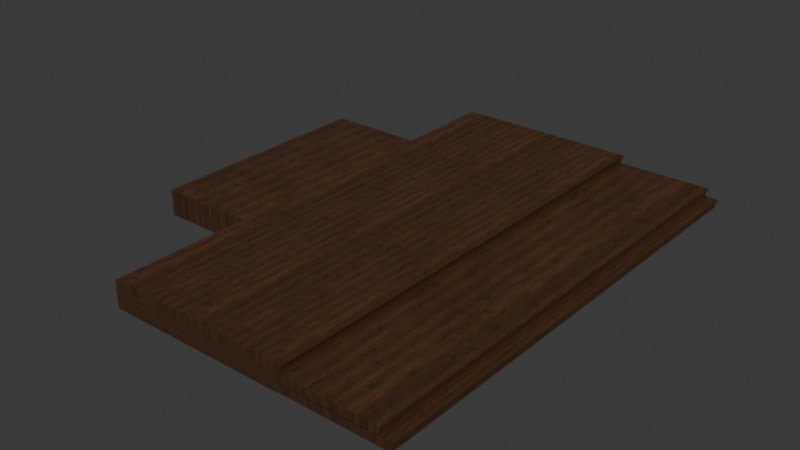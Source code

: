 # Source: stairs-gh.blend  (saved by Blender 5.1.30; exported with 4.5.12 LTS)
import bpy
from mathutils import Matrix  # noqa: F401  (used for matrix-valued properties, if any)

bpy.ops.wm.read_factory_settings(use_empty=True)
scene = bpy.context.scene
scene.name = 'Scene'

# ---- collections
col_collection = bpy.data.collections.new('Collection'); scene.collection.children.link(col_collection)

# ---- images (referenced by path relative to the original .blend; pixels are not part of the script)
import os
ASSET_DIR = os.environ.get("B2B_ASSET_DIR", "")  # directory of the original .blend (textures are referenced by path, not embedded)
HERE = os.path.dirname(os.path.abspath(__file__))  # packed textures are extracted next to this script under _unpacked/

def load_image(name, relpath, width, height, colorspace="sRGB"):
    """Load a texture the original file referenced (path relative to the .blend, or extracted next to this script)."""
    p = next((c for c in (os.path.join(HERE, relpath), os.path.join(ASSET_DIR, relpath)) if relpath and os.path.exists(c)), "")
    if p:
        img = bpy.data.images.load(p, check_existing=True)
        img.name = name
    else:  # same state as the original file: an image datablock whose file is absent (Cycles renders it pink)
        img = bpy.data.images.new(name, width, height)
        img.source = "FILE"
        img.filepath = "//" + (relpath or name)
    img.colorspace_settings.name = colorspace
    return img
img_woodstairs_png = load_image('woodstairs.png', '_unpacked/woodstairs.66999605.png', 1254, 1254, 'sRGB')

# ---- materials (node trees are filled in below, after node groups)
mat_material_002 = bpy.data.materials.new('Material.002')
mat_material_003 = bpy.data.materials.new('Material.003')
mat_material_004 = bpy.data.materials.new('Material.004')
mat_material_001 = bpy.data.materials.new('Material.001')

# ---- material node trees
mat_material_002.use_nodes = True; mat_material_002.node_tree.nodes.clear()
_N = mat_material_002.node_tree.nodes; _L = mat_material_002.node_tree.links
n0 = _N.new('ShaderNodeBsdfPrincipled'); n0.name = 'Principled BSDF'; n0.location = (-200, 100)
n1 = _N.new('ShaderNodeOutputMaterial'); n1.name = 'Material Output'; n1.location = (200, 100)
n2 = _N.new('ShaderNodeTexImage'); n2.name = 'Image Texture'; n2.location = (-529, 100)
n2.image = img_woodstairs_png
n2.projection = 'BOX'
n3 = _N.new('ShaderNodeMapping'); n3.name = 'Mapping'; n3.location = (-722, 134)
n3.inputs[3].default_value = (4.9, 2.8, 1.0)
n4 = _N.new('ShaderNodeTexCoord'); n4.name = 'Texture Coordinate'; n4.location = (-927, 125)
_L.new(n0.outputs[0], n1.inputs[0])
_L.new(n2.outputs[0], n0.inputs[0])
_L.new(n3.outputs[0], n2.inputs[0])
_L.new(n4.outputs[2], n3.inputs[0])
n1.is_active_output = True
mat_material_003.use_nodes = True; mat_material_003.node_tree.nodes.clear()
_N = mat_material_003.node_tree.nodes; _L = mat_material_003.node_tree.links
n0 = _N.new('ShaderNodeBsdfPrincipled'); n0.name = 'Principled BSDF'; n0.location = (-200, 100)
n1 = _N.new('ShaderNodeOutputMaterial'); n1.name = 'Material Output'; n1.location = (200, 100)
n2 = _N.new('ShaderNodeTexImage'); n2.name = 'Image Texture'; n2.location = (-489, 97)
n2.image = img_woodstairs_png
n2.projection = 'BOX'
n3 = _N.new('ShaderNodeMapping'); n3.name = 'Mapping'; n3.location = (-722, 175)
n3.inputs[3].default_value = (1.7, 2.8, 1.0)
n4 = _N.new('ShaderNodeTexCoord'); n4.name = 'Texture Coordinate'; n4.location = (-923, 144)
_L.new(n0.outputs[0], n1.inputs[0])
_L.new(n2.outputs[0], n0.inputs[0])
_L.new(n4.outputs[2], n3.inputs[0])
_L.new(n3.outputs[0], n2.inputs[0])
n1.is_active_output = True
mat_material_004.use_nodes = True; mat_material_004.node_tree.nodes.clear()
_N = mat_material_004.node_tree.nodes; _L = mat_material_004.node_tree.links
n0 = _N.new('ShaderNodeBsdfPrincipled'); n0.name = 'Principled BSDF'; n0.location = (-200, 100)
n1 = _N.new('ShaderNodeOutputMaterial'); n1.name = 'Material Output'; n1.location = (200, 100)
n2 = _N.new('ShaderNodeTexImage'); n2.name = 'Image Texture'; n2.location = (-535, 109)
n2.image = img_woodstairs_png
n2.projection = 'BOX'
n3 = _N.new('ShaderNodeMapping'); n3.name = 'Mapping'; n3.location = (-733, 138)
n3.inputs[3].default_value = (5.8, 2.8, 1.0)
n4 = _N.new('ShaderNodeTexCoord'); n4.name = 'Texture Coordinate'; n4.location = (-960, 144)
_L.new(n0.outputs[0], n1.inputs[0])
_L.new(n2.outputs[0], n0.inputs[0])
_L.new(n4.outputs[2], n3.inputs[0])
_L.new(n3.outputs[0], n2.inputs[0])
n1.is_active_output = True
mat_material_001.use_nodes = True; mat_material_001.node_tree.nodes.clear()
_N = mat_material_001.node_tree.nodes; _L = mat_material_001.node_tree.links
n0 = _N.new('ShaderNodeBsdfPrincipled'); n0.name = 'Principled BSDF'; n0.location = (-200, 100)
n1 = _N.new('ShaderNodeOutputMaterial'); n1.name = 'Material Output'; n1.location = (200, 100)
n2 = _N.new('ShaderNodeTexImage'); n2.name = 'Image Texture'; n2.location = (-539, 120)
n2.image = img_woodstairs_png
n2.projection = 'BOX'
n3 = _N.new('ShaderNodeMapping'); n3.name = 'Mapping'; n3.location = (-725, 144)
n3.inputs[3].default_value = (1.9, 3.4, 0.0)
n4 = _N.new('ShaderNodeTexCoord'); n4.name = 'Texture Coordinate'; n4.location = (-928, 145)
_L.new(n0.outputs[0], n1.inputs[0])
_L.new(n2.outputs[0], n0.inputs[0])
_L.new(n4.outputs[2], n3.inputs[0])
_L.new(n3.outputs[0], n2.inputs[0])
n1.is_active_output = True

# ---- world
world_world = bpy.data.worlds.new('World'); scene.world = world_world
world_world.use_nodes = True; world_world.node_tree.nodes.clear()
_N = world_world.node_tree.nodes; _L = world_world.node_tree.links
n0 = _N.new('ShaderNodeOutputWorld'); n0.name = 'World Output'; n0.location = (200, 100)
n1 = _N.new('ShaderNodeBackground'); n1.name = 'Background'; n1.location = (-200, 100)
n1.inputs[0].default_value = (0.05088, 0.05088, 0.05088, 1.0)
_L.new(n1.outputs[0], n0.inputs[0])
n0.is_active_output = True
world_world.color = (0.05088, 0.05088, 0.05088)
world_world.sun_shadow_jitter_overblur = 0.0

# ---- meshes
me_cube_001 = bpy.data.meshes.new('Cube.001')
me_cube_001.from_pydata([(-3.1, -7.5, -0.1), (-3.1, -7.5, 0.1), (-3.1, 7.5, -0.1), (-3.1, 7.5, 0.1), (2.4, -7.5, -0.1), (2.4, -7.5, 0.1), (2.4, 7.5, -0.1), (2.4, 7.5, 0.1), (-3.1, -7.5, 0.1703), (-3.1, 7.5, 0.1703), (2.4, 7.5, 0.1703), (2.4, -7.5, 0.1703), (2.459, 7.5, 0.1), (2.459, -7.5, 0.1), (2.459, 7.5, 0.1703), (2.459, -7.5, 0.1703)], [], [(0, 1, 3, 2), (2, 3, 7, 6), (6, 7, 5, 4), (4, 5, 1, 0), (2, 6, 4, 0), (3, 1, 8, 9), (10, 9, 8, 11), (1, 5, 11, 8), (7, 3, 9, 10), (11, 5, 13, 15), (13, 12, 14, 15), (10, 11, 15, 14), (5, 7, 12, 13), (7, 10, 14, 12)])
_uv = me_cube_001.uv_layers.new(name='UVMap')
_uv.uv.foreach_set('vector', [0.375, 0.0, 0.625, 0.0, 0.625, 0.25, 0.375, 0.25, -0.05698, -0.1833, -0.05698, 0.5567, 0.683, 0.5567, 0.683, -0.1833, 0.87, -0.1833, 0.87, 0.5567, 0.13, 0.5567, 0.13, -0.1833, 0.683, -0.1833, 0.683, 0.5567, -0.05698, 0.5567, -0.05698, -0.1833, -0.05698, 0.87, 0.683, 0.87, 0.683, 0.13, -0.05698, 0.13, 0.625, 0.25, 0.625, 0.0, 0.625, 0.0, 0.625, 0.25, 0.683, 0.87, -0.05698, 0.87, -0.05698, 0.13, 0.683, 0.13, -0.05698, 0.5567, 0.683, 0.5567, 0.683, 0.8167, -0.05698, 0.8167, 0.683, 0.5567, -0.05698, 0.5567, -0.05698, 0.8167, 0.683, 0.8167, 0.683, 0.8167, 0.683, 0.5567, 0.691, 0.5567, 0.691, 0.8167, 0.13, 0.5567, 0.87, 0.5567, 0.87, 0.8167, 0.13, 0.8167, 0.683, 0.87, 0.683, 0.13, 0.691, 0.13, 0.691, 0.87, 0.683, 0.13, 0.683, 0.87, 0.691, 0.87, 0.691, 0.13, 0.683, 0.5567, 0.683, 0.8167, 0.691, 0.8167, 0.691, 0.5567])
me_cube_001.materials.append(mat_material_002)
me_cube_001.update()
me_cube_002 = bpy.data.meshes.new('Cube.002')
me_cube_002.from_pydata([(-2.78, -7.5, 0.16), (-2.78, -7.5, 0.36), (-2.78, 7.5, 0.16), (-2.78, 7.5, 0.36), (2.06, -7.5, 0.16), (2.06, -7.5, 0.36), (2.06, 7.5, 0.16), (2.06, 7.5, 0.36), (-2.78, -7.5, 0.4303), (-2.78, 7.5, 0.4303), (2.06, 7.5, 0.4303), (2.06, -7.5, 0.4303), (2.112, 7.5, 0.36), (2.112, -7.5, 0.36), (2.112, 7.5, 0.4303), (2.112, -7.5, 0.4303)], [], [(0, 1, 3, 2), (2, 3, 7, 6), (6, 7, 5, 4), (4, 5, 1, 0), (2, 6, 4, 0), (3, 1, 8, 9), (10, 9, 8, 11), (1, 5, 11, 8), (7, 3, 9, 10), (11, 5, 13, 15), (13, 12, 14, 15), (10, 11, 15, 14), (5, 7, 12, 13), (7, 10, 14, 12)])
_uv = me_cube_002.uv_layers.new(name='UVMap')
_uv.uv.foreach_set('vector', [0.375, 0.0, 0.625, 0.0, 0.625, 0.25, 0.375, 0.25, -0.07398, -0.2454, -0.07398, 0.4945, 0.666, 0.4945, 0.666, -0.2454, 0.87, -0.2454, 0.87, 0.4945, 0.13, 0.4945, 0.13, -0.2454, 0.666, -0.2454, 0.666, 0.4945, -0.07398, 0.4945, -0.07398, -0.2454, 0.125, 0.5, 0.375, 0.5, 0.375, 0.75, 0.125, 0.75, 0.625, 0.25, 0.625, 0.0, 0.625, 0.0, 0.625, 0.25, 0.666, 0.87, -0.07398, 0.87, -0.07398, 0.13, 0.666, 0.13, -0.07398, 0.4945, 0.666, 0.4945, 0.666, 0.7546, -0.07398, 0.7546, 0.666, 0.4945, -0.07398, 0.4945, -0.07398, 0.7546, 0.666, 0.7546, 0.666, 0.7546, 0.666, 0.4945, 0.674, 0.4945, 0.674, 0.7546, 0.13, 0.4945, 0.87, 0.4945, 0.87, 0.7546, 0.13, 0.7546, 0.666, 0.87, 0.666, 0.13, 0.674, 0.13, 0.674, 0.87, 0.666, 0.13, 0.666, 0.87, 0.674, 0.87, 0.674, 0.13, 0.666, 0.4945, 0.666, 0.7546, 0.674, 0.7546, 0.674, 0.4945])
me_cube_002.materials.append(mat_material_003)
me_cube_002.update()
me_cube_003 = bpy.data.meshes.new('Cube.003')
me_cube_003.from_pydata([(-6.629, -7.494, 0.43), (-6.629, -7.494, 0.63), (-6.629, 7.494, 0.43), (-6.629, 7.494, 0.63), (-0.8311, -7.494, 0.43), (-0.8311, -7.494, 0.63), (-0.8311, 7.494, 0.43), (-0.8311, 7.494, 0.63), (-6.629, -7.494, 0.7003), (-6.629, 7.494, 0.7003), (-0.8311, 7.494, 0.7003), (-0.8311, -7.494, 0.7003), (-0.7685, 7.494, 0.63), (-0.7685, -7.494, 0.63), (-0.7685, 7.494, 0.7003), (-0.7685, -7.494, 0.7003), (-6.629, -7.506, -0.12), (-6.629, -7.506, 0.48), (-6.629, 7.482, -0.12), (-6.629, 7.482, 0.48), (-0.976, -7.506, -0.12), (-0.976, -7.506, 0.48), (-0.976, 7.482, -0.12), (-0.976, 7.482, 0.48)], [], [(0, 1, 3, 2), (2, 3, 7, 6), (6, 7, 5, 4), (4, 5, 1, 0), (2, 6, 4, 0), (3, 1, 8, 9), (10, 9, 8, 11), (1, 5, 11, 8), (7, 3, 9, 10), (11, 5, 13, 15), (13, 12, 14, 15), (10, 11, 15, 14), (5, 7, 12, 13), (7, 10, 14, 12), (16, 17, 19, 18), (18, 19, 23, 22), (22, 23, 21, 20), (20, 21, 17, 16), (18, 22, 20, 16), (23, 19, 17, 21)])
_uv = me_cube_003.uv_layers.new(name='UVMap')
_uv.uv.foreach_set('vector', [0.375, 0.0, 0.625, 0.0, 0.625, 0.25, 0.375, 0.25, 0.3167, 0.3002, 0.3167, 0.5441, 0.5606, 0.5441, 0.5606, 0.3002, 0.6118, 0.3002, 0.6118, 0.5441, 0.3679, 0.5441, 0.3679, 0.3002, 0.5606, 0.3002, 0.5606, 0.5441, 0.3167, 0.5441, 0.3167, 0.3002, 0.125, 0.5, 0.375, 0.5, 0.375, 0.75, 0.125, 0.75, 0.625, 0.25, 0.625, 0.0, 0.625, 0.0, 0.625, 0.25, 0.6934, 1.0, 0.3066, 1.0, 0.3066, 0.0, 0.6934, 0.0, 0.3167, 0.5441, 0.5606, 0.5441, 0.5606, 0.6297, 0.3167, 0.6297, 0.5606, 0.5441, 0.3167, 0.5441, 0.3167, 0.6297, 0.5606, 0.6297, 0.5606, 0.6297, 0.5606, 0.5441, 0.5632, 0.5441, 0.5632, 0.6297, 0.3679, 0.5441, 0.6118, 0.5441, 0.6118, 0.6297, 0.3679, 0.6297, 0.5606, 0.6118, 0.5606, 0.3679, 0.5632, 0.3679, 0.5632, 0.6118, 0.5606, 0.3679, 0.5606, 0.6118, 0.5632, 0.6118, 0.5632, 0.3679, 0.5606, 0.5441, 0.5606, 0.6297, 0.5632, 0.6297, 0.5632, 0.5441, 0.375, 0.0, 0.625, 0.0, 0.625, 0.25, 0.375, 0.25, 0.3167, -0.3703, 0.3167, 0.3612, 0.5545, 0.3612, 0.5545, -0.3703, 0.375, 0.5, 0.625, 0.5, 0.625, 0.75, 0.375, 0.75, 0.375, 0.75, 0.625, 0.75, 0.625, 1.0, 0.375, 1.0, 0.125, 0.5, 0.375, 0.5, 0.375, 0.75, 0.125, 0.75, 0.625, 0.5, 0.875, 0.5, 0.875, 0.75, 0.625, 0.75])
me_cube_003.materials.append(mat_material_004)
me_cube_003.update()
me_cube_005 = bpy.data.meshes.new('Cube.005')
me_cube_005.from_pydata([(-9.34, -3.15, -0.13), (-9.34, -3.15, 0.69), (-9.34, 4.21, -0.13), (-9.34, 4.21, 0.69), (-1.24, -3.15, -0.13), (-1.24, -3.15, 0.69), (-1.24, 4.21, -0.13), (-1.24, 4.21, 0.69)], [], [(0, 1, 3, 2), (2, 3, 7, 6), (6, 7, 5, 4), (4, 5, 1, 0), (2, 6, 4, 0), (7, 3, 1, 5)])
_uv = me_cube_005.uv_layers.new(name='UVMap')
_uv.uv.foreach_set('vector', [0.04568, 0.4367, 0.04568, 0.538, 0.9543, 0.538, 0.9543, 0.4367, 0.125, 0.4367, 0.125, 0.538, 1.125, 0.538, 1.125, 0.4367, 1.0, 0.0, 1.0, 1.0, 0.0, 1.0, 0.0, 0.0, 1.125, 0.4367, 1.125, 0.538, 0.125, 0.538, 0.125, 0.4367, 0.0, 1.0, 1.0, 1.0, 1.0, 0.0, 0.0, 0.0, 1.125, 0.9543, 0.125, 0.9543, 0.125, 0.04568, 1.125, 0.04568])
me_cube_005.materials.append(mat_material_001)
me_cube_005.update()

# ---- objects
ob_cube_col = bpy.data.objects.new('Cube-col', me_cube_001)
ob_cube_001_col = bpy.data.objects.new('Cube.001-col', me_cube_002)
ob_cube_002_col = bpy.data.objects.new('Cube.002-col', me_cube_003)
ob_cube_004_col = bpy.data.objects.new('Cube.004-col', me_cube_005)

# ---- transforms, parenting, visibility, modifiers, constraints
ob_cube_col.location = (0.0, 0.0, 0.0)
ob_cube_001_col.location = (0.0, 0.0, 0.0)
ob_cube_002_col.location = (0.0, 0.0, 0.0)
ob_cube_004_col.location = (0.0, 0.0, 0.0)
ob_cube_004_col.scale = (1.037, 1.0, 1.0)

# ---- collection membership
col_collection.objects.link(ob_cube_col)
col_collection.objects.link(ob_cube_001_col)
col_collection.objects.link(ob_cube_002_col)
col_collection.objects.link(ob_cube_004_col)

# ---- scene / render settings (as saved in the file)
scene.frame_start = 1; scene.frame_end = 250; scene.frame_set(1)
scene.render.engine = 'BLENDER_EEVEE_NEXT'
scene.render.bake_bias = 0.0
scene.render.bake_samples = 0
scene.cycles.sampling_pattern = 'TABULATED_SOBOL'
scene.eevee.use_volume_custom_range = False
bpy.context.view_layer.update()

# ---- added for rendering (the .blend has no active camera and no usable light): camera, sun
cam_auto = bpy.data.cameras.new('AutoCamera')
cam_auto.lens = 50.0
cam_auto.sensor_width = 36.0
cam_auto.clip_end = 1000.0
ob_auto_camera = bpy.data.objects.new('AutoCamera', cam_auto)
scene.collection.objects.link(ob_auto_camera)
ob_auto_camera.location = (14.2648, -21.4567, 14.5876)
ob_auto_camera.rotation_euler = (1.09748, -7.21219e-08, 0.694738)
scene.camera = ob_auto_camera
light_auto_sun = bpy.data.lights.new('AutoSun', 'SUN')
light_auto_sun.energy = 3.0
light_auto_sun.angle = 0.0523599
ob_auto_sun = bpy.data.objects.new('AutoSun', light_auto_sun)
scene.collection.objects.link(ob_auto_sun)
ob_auto_sun.rotation_euler = (0.872665, 0.174533, 0.523599)
bpy.context.view_layer.update()

